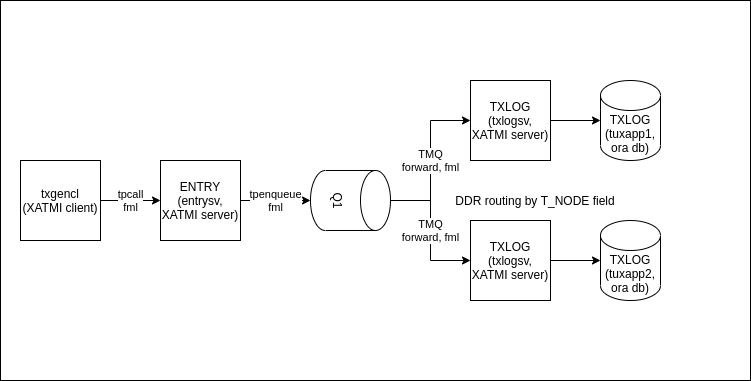

The diagram above was exported from draw.io. Its source (the exported page's mxGraphModel, read from the mxfile embedded in the PNG):
<mxGraphModel dx="1102" dy="949" grid="1" gridSize="10" guides="1" tooltips="1" connect="1" arrows="1" fold="1" page="1" pageScale="1" pageWidth="850" pageHeight="1100" math="0" shadow="0">
  <root>
    <mxCell id="0" />
    <mxCell id="1" parent="0" />
    <mxCell id="NKAnBe1T2TwtLaSYZZFO-21" value="" style="rounded=0;whiteSpace=wrap;html=1;" parent="1" vertex="1">
      <mxGeometry x="60" y="70" width="750" height="380" as="geometry" />
    </mxCell>
    <mxCell id="NKAnBe1T2TwtLaSYZZFO-8" value="tpcall&lt;br&gt;fml" style="edgeStyle=orthogonalEdgeStyle;rounded=0;orthogonalLoop=1;jettySize=auto;html=1;entryX=0;entryY=0.5;entryDx=0;entryDy=0;" parent="1" source="NKAnBe1T2TwtLaSYZZFO-1" target="w1cl-FYexj3mJhWYD19Z-4" edge="1">
      <mxGeometry relative="1" as="geometry">
        <mxPoint x="260" y="330" as="targetPoint" />
      </mxGeometry>
    </mxCell>
    <mxCell id="NKAnBe1T2TwtLaSYZZFO-1" value="txgencl&lt;br&gt;(XATMI client)" style="whiteSpace=wrap;html=1;aspect=fixed;" parent="1" vertex="1">
      <mxGeometry x="80" y="230" width="80" height="80" as="geometry" />
    </mxCell>
    <mxCell id="NKAnBe1T2TwtLaSYZZFO-15" value="TMQ&lt;br&gt;forward, fml" style="edgeStyle=orthogonalEdgeStyle;rounded=0;orthogonalLoop=1;jettySize=auto;html=1;exitX=0.5;exitY=0;exitDx=0;exitDy=0;exitPerimeter=0;" parent="1" source="NKAnBe1T2TwtLaSYZZFO-10" target="NKAnBe1T2TwtLaSYZZFO-13" edge="1">
      <mxGeometry relative="1" as="geometry">
        <mxPoint x="460" y="330" as="sourcePoint" />
      </mxGeometry>
    </mxCell>
    <mxCell id="NKAnBe1T2TwtLaSYZZFO-14" value="TMQ&lt;br&gt;forward, fml" style="edgeStyle=orthogonalEdgeStyle;rounded=0;orthogonalLoop=1;jettySize=auto;html=1;entryX=0;entryY=0.5;entryDx=0;entryDy=0;" parent="1" source="NKAnBe1T2TwtLaSYZZFO-10" target="NKAnBe1T2TwtLaSYZZFO-12" edge="1">
      <mxGeometry relative="1" as="geometry" />
    </mxCell>
    <mxCell id="NKAnBe1T2TwtLaSYZZFO-10" value="Q1" style="shape=cylinder3;whiteSpace=wrap;html=1;boundedLbl=1;backgroundOutline=1;size=15;rotation=90;" parent="1" vertex="1">
      <mxGeometry x="380" y="230" width="60" height="80" as="geometry" />
    </mxCell>
    <mxCell id="NKAnBe1T2TwtLaSYZZFO-19" style="edgeStyle=orthogonalEdgeStyle;rounded=0;orthogonalLoop=1;jettySize=auto;html=1;exitX=1;exitY=0.5;exitDx=0;exitDy=0;" parent="1" source="NKAnBe1T2TwtLaSYZZFO-12" target="NKAnBe1T2TwtLaSYZZFO-16" edge="1">
      <mxGeometry relative="1" as="geometry" />
    </mxCell>
    <mxCell id="NKAnBe1T2TwtLaSYZZFO-12" value="TXLOG&lt;br&gt;(txlogsv,&lt;br&gt;XATMI server)" style="whiteSpace=wrap;html=1;aspect=fixed;" parent="1" vertex="1">
      <mxGeometry x="530" y="150" width="80" height="80" as="geometry" />
    </mxCell>
    <mxCell id="NKAnBe1T2TwtLaSYZZFO-18" style="edgeStyle=orthogonalEdgeStyle;rounded=0;orthogonalLoop=1;jettySize=auto;html=1;exitX=1;exitY=0.5;exitDx=0;exitDy=0;entryX=0;entryY=0.5;entryDx=0;entryDy=0;entryPerimeter=0;" parent="1" source="NKAnBe1T2TwtLaSYZZFO-13" target="NKAnBe1T2TwtLaSYZZFO-17" edge="1">
      <mxGeometry relative="1" as="geometry" />
    </mxCell>
    <mxCell id="NKAnBe1T2TwtLaSYZZFO-13" value="TXLOG&lt;br&gt;(txlogsv, XATMI server)" style="whiteSpace=wrap;html=1;aspect=fixed;" parent="1" vertex="1">
      <mxGeometry x="530" y="290" width="80" height="80" as="geometry" />
    </mxCell>
    <mxCell id="NKAnBe1T2TwtLaSYZZFO-16" value="TXLOG&lt;br&gt;(tuxapp1, ora db)" style="shape=cylinder3;whiteSpace=wrap;html=1;boundedLbl=1;backgroundOutline=1;size=15;" parent="1" vertex="1">
      <mxGeometry x="660" y="150" width="60" height="80" as="geometry" />
    </mxCell>
    <mxCell id="NKAnBe1T2TwtLaSYZZFO-17" value="TXLOG&lt;br&gt;(tuxapp2, ora db)" style="shape=cylinder3;whiteSpace=wrap;html=1;boundedLbl=1;backgroundOutline=1;size=15;" parent="1" vertex="1">
      <mxGeometry x="660" y="290" width="60" height="80" as="geometry" />
    </mxCell>
    <mxCell id="w1cl-FYexj3mJhWYD19Z-1" value="DDR routing by T_NODE field" style="text;html=1;strokeColor=none;fillColor=none;align=center;verticalAlign=middle;whiteSpace=wrap;rounded=0;" parent="1" vertex="1">
      <mxGeometry x="500" y="255" width="190" height="30" as="geometry" />
    </mxCell>
    <mxCell id="w1cl-FYexj3mJhWYD19Z-5" value="tpenqueue&lt;br&gt;fml" style="edgeStyle=orthogonalEdgeStyle;rounded=0;orthogonalLoop=1;jettySize=auto;html=1;entryX=0.5;entryY=1;entryDx=0;entryDy=0;entryPerimeter=0;" parent="1" source="w1cl-FYexj3mJhWYD19Z-4" target="NKAnBe1T2TwtLaSYZZFO-10" edge="1">
      <mxGeometry relative="1" as="geometry" />
    </mxCell>
    <mxCell id="w1cl-FYexj3mJhWYD19Z-4" value="ENTRY&lt;br&gt;(entrysv, XATMI server)" style="whiteSpace=wrap;html=1;aspect=fixed;" parent="1" vertex="1">
      <mxGeometry x="220" y="230" width="80" height="80" as="geometry" />
    </mxCell>
  </root>
</mxGraphModel>